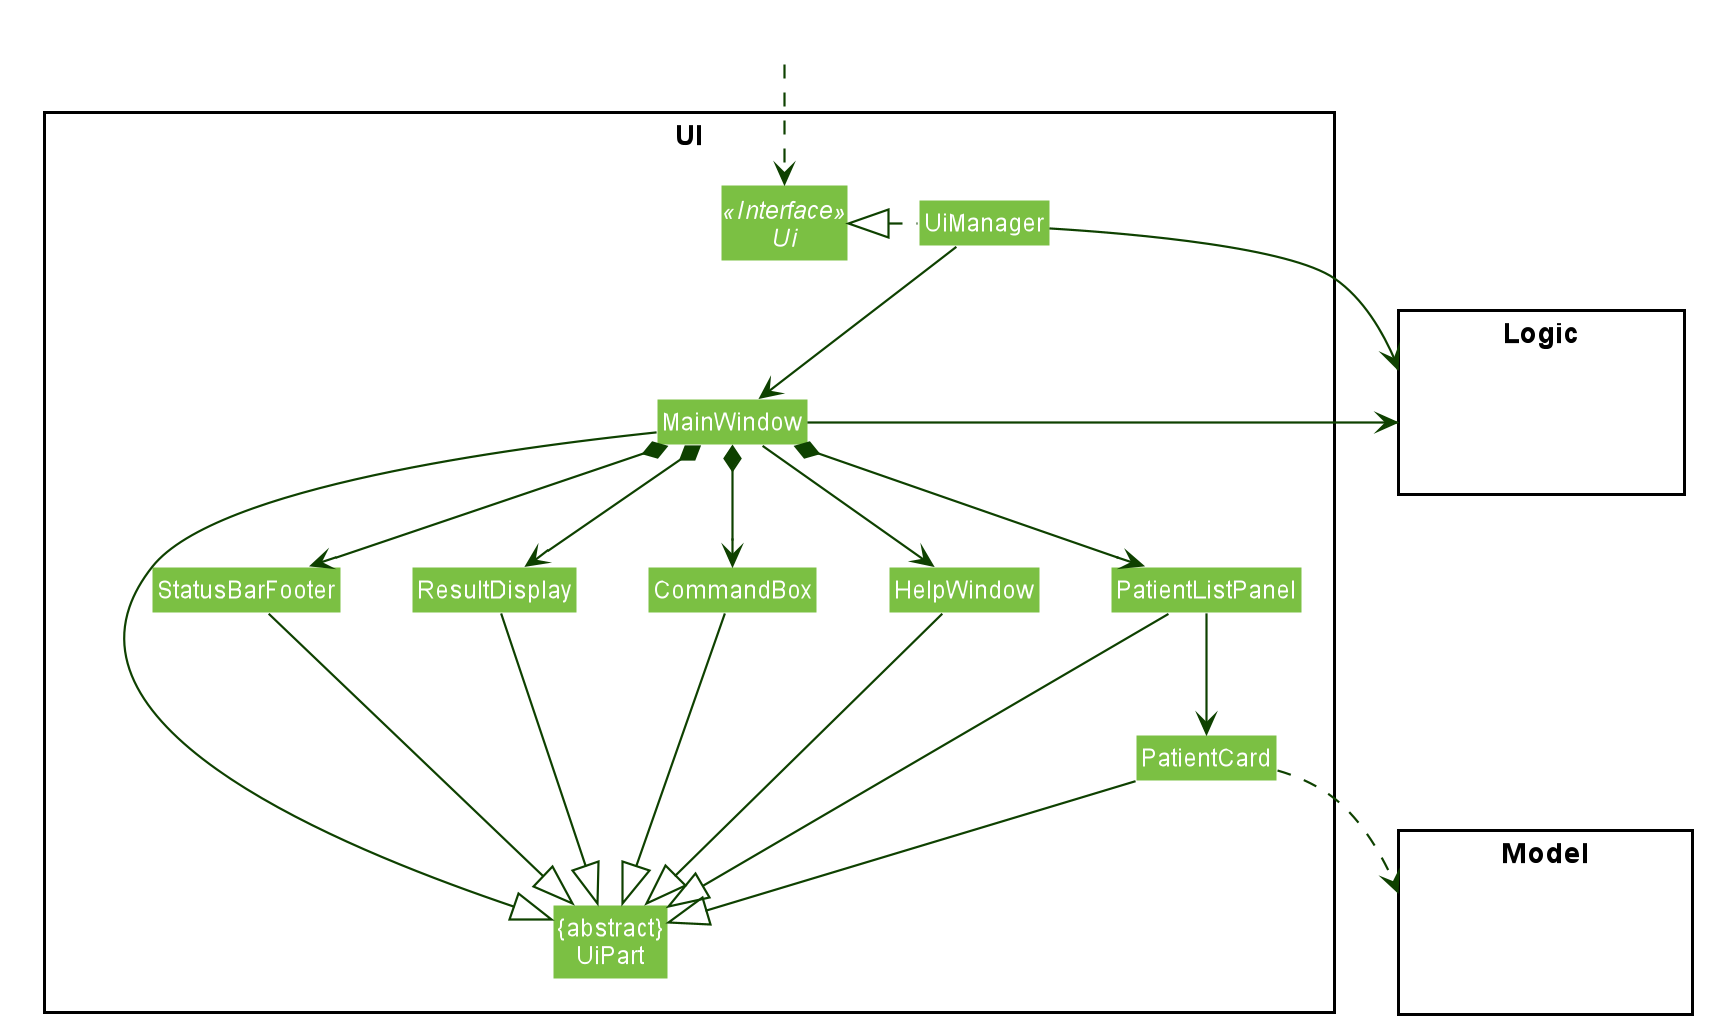

The diagram above was rendered by PlantUML. Its source (embedded in the PNG):
@startuml








skinparam BackgroundColor #FFFFFFF

skinparam Shadowing false

skinparam Class {
    FontColor #FFFFFF
    BorderThickness 1
    BorderColor #FFFFFF
    StereotypeFontColor #FFFFFF
    FontName Arial
}

skinparam Actor {
    BorderColor #000000
    Color #000000
    FontName Arial
}

skinparam Sequence {
    MessageAlign center
    BoxFontSize 15
    BoxPadding 0
    BoxFontColor #FFFFFF
    FontName Arial
}

skinparam Participant {
    FontColor #FFFFFFF
    Padding 20
}

skinparam MinClassWidth 50
skinparam ParticipantPadding 10
skinparam Shadowing false
skinparam DefaultTextAlignment center
skinparam packageStyle Rectangle

hide footbox
hide members
hide circle
skinparam arrowThickness 1.1
skinparam arrowColor #0E4100
skinparam classBackgroundColor #7bc043

package UI <<Rectangle>>{
Interface Ui <<Interface>>
Class "{abstract}\nUiPart" as UiPart
Class UiManager
Class MainWindow
Class HelpWindow
Class ResultDisplay
Class PatientListPanel
Class PatientCard
Class StatusBarFooter
Class CommandBox
}

package Model <<Rectangle>> {
Class HiddenModel #FFFFFF
}

package Logic <<Rectangle>> {
Class HiddenLogic #FFFFFF
}

Class HiddenOutside #FFFFFF
HiddenOutside ..> Ui

UiManager .left.|> Ui
UiManager -down-> MainWindow
MainWindow --> HelpWindow
MainWindow *-down-> CommandBox
MainWindow *-down-> ResultDisplay
MainWindow *-down-> PatientListPanel
MainWindow *-down-> StatusBarFooter

PatientListPanel -down-> PatientCard

MainWindow -left-|> UiPart

ResultDisplay --|> UiPart
CommandBox --|> UiPart
PatientListPanel --|> UiPart
PatientCard --|> UiPart
StatusBarFooter --|> UiPart
HelpWindow -down-|> UiPart

PatientCard ..> Model
UiManager -right-> Logic
MainWindow -left-> Logic

PatientListPanel -[hidden]left- HelpWindow
HelpWindow -[hidden]left- CommandBox
CommandBox -[hidden]left- ResultDisplay
ResultDisplay -[hidden]left- StatusBarFooter

MainWindow -[hidden]-|> UiPart
@enduml